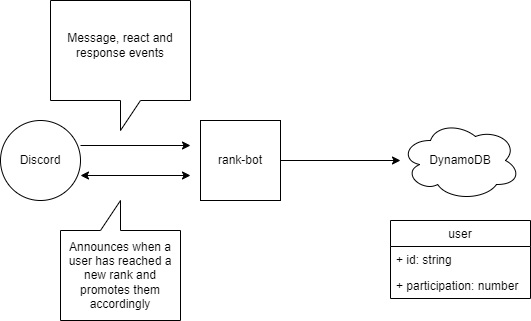

The diagram above was exported from draw.io. Its source (the exported page's mxGraphModel, read from the mxfile embedded in the PNG):
<mxGraphModel dx="1422" dy="832" grid="1" gridSize="10" guides="1" tooltips="1" connect="1" arrows="1" fold="1" page="1" pageScale="1" pageWidth="850" pageHeight="1100" math="0" shadow="0">
  <root>
    <mxCell id="0" />
    <mxCell id="1" parent="0" />
    <mxCell id="r4HipLTgiB8JTnHm-IQH-1" value="" style="whiteSpace=wrap;html=1;aspect=fixed;" vertex="1" parent="1">
      <mxGeometry x="280" y="240" width="80" height="80" as="geometry" />
    </mxCell>
    <mxCell id="r4HipLTgiB8JTnHm-IQH-2" value="" style="ellipse;shape=cloud;whiteSpace=wrap;html=1;" vertex="1" parent="1">
      <mxGeometry x="480" y="240" width="120" height="80" as="geometry" />
    </mxCell>
    <mxCell id="r4HipLTgiB8JTnHm-IQH-4" value="" style="endArrow=classic;html=1;rounded=0;" edge="1" parent="1" target="r4HipLTgiB8JTnHm-IQH-2">
      <mxGeometry width="50" height="50" relative="1" as="geometry">
        <mxPoint x="360" y="280" as="sourcePoint" />
        <mxPoint x="410" y="230" as="targetPoint" />
      </mxGeometry>
    </mxCell>
    <mxCell id="r4HipLTgiB8JTnHm-IQH-5" value="rank-bot" style="text;html=1;strokeColor=none;fillColor=none;align=center;verticalAlign=middle;whiteSpace=wrap;rounded=0;" vertex="1" parent="1">
      <mxGeometry x="290" y="265" width="60" height="30" as="geometry" />
    </mxCell>
    <mxCell id="r4HipLTgiB8JTnHm-IQH-6" value="DynamoDB" style="text;html=1;strokeColor=none;fillColor=none;align=center;verticalAlign=middle;whiteSpace=wrap;rounded=0;" vertex="1" parent="1">
      <mxGeometry x="510" y="265" width="60" height="30" as="geometry" />
    </mxCell>
    <mxCell id="r4HipLTgiB8JTnHm-IQH-7" value="" style="ellipse;whiteSpace=wrap;html=1;aspect=fixed;" vertex="1" parent="1">
      <mxGeometry x="80" y="240" width="80" height="80" as="geometry" />
    </mxCell>
    <mxCell id="r4HipLTgiB8JTnHm-IQH-8" value="Discord" style="text;html=1;strokeColor=none;fillColor=none;align=center;verticalAlign=middle;whiteSpace=wrap;rounded=0;" vertex="1" parent="1">
      <mxGeometry x="90" y="265" width="60" height="30" as="geometry" />
    </mxCell>
    <mxCell id="r4HipLTgiB8JTnHm-IQH-9" value="" style="endArrow=classic;html=1;rounded=0;" edge="1" parent="1">
      <mxGeometry width="50" height="50" relative="1" as="geometry">
        <mxPoint x="160" y="265" as="sourcePoint" />
        <mxPoint x="270" y="265" as="targetPoint" />
      </mxGeometry>
    </mxCell>
    <mxCell id="r4HipLTgiB8JTnHm-IQH-12" value="" style="shape=callout;whiteSpace=wrap;html=1;perimeter=calloutPerimeter;" vertex="1" parent="1">
      <mxGeometry x="130" y="120" width="140" height="130" as="geometry" />
    </mxCell>
    <mxCell id="r4HipLTgiB8JTnHm-IQH-13" value="Message, react and response events" style="text;html=1;strokeColor=none;fillColor=none;align=center;verticalAlign=middle;whiteSpace=wrap;rounded=0;" vertex="1" parent="1">
      <mxGeometry x="130" y="150" width="140" height="30" as="geometry" />
    </mxCell>
    <mxCell id="r4HipLTgiB8JTnHm-IQH-15" value="" style="endArrow=classic;startArrow=classic;html=1;rounded=0;" edge="1" parent="1">
      <mxGeometry width="50" height="50" relative="1" as="geometry">
        <mxPoint x="160" y="295" as="sourcePoint" />
        <mxPoint x="270" y="295" as="targetPoint" />
      </mxGeometry>
    </mxCell>
    <mxCell id="r4HipLTgiB8JTnHm-IQH-16" value="" style="shape=callout;whiteSpace=wrap;html=1;perimeter=calloutPerimeter;rotation=-180;" vertex="1" parent="1">
      <mxGeometry x="140" y="320" width="120" height="120" as="geometry" />
    </mxCell>
    <mxCell id="r4HipLTgiB8JTnHm-IQH-17" value="Announces when a user has reached a new rank and promotes them accordingly" style="text;html=1;strokeColor=none;fillColor=none;align=center;verticalAlign=middle;whiteSpace=wrap;rounded=0;" vertex="1" parent="1">
      <mxGeometry x="140" y="380" width="120" height="30" as="geometry" />
    </mxCell>
    <mxCell id="r4HipLTgiB8JTnHm-IQH-18" value="user" style="swimlane;fontStyle=0;childLayout=stackLayout;horizontal=1;startSize=26;fillColor=none;horizontalStack=0;resizeParent=1;resizeParentMax=0;resizeLast=0;collapsible=1;marginBottom=0;" vertex="1" parent="1">
      <mxGeometry x="470" y="340" width="140" height="78" as="geometry" />
    </mxCell>
    <mxCell id="r4HipLTgiB8JTnHm-IQH-19" value="+ id: string" style="text;strokeColor=none;fillColor=none;align=left;verticalAlign=top;spacingLeft=4;spacingRight=4;overflow=hidden;rotatable=0;points=[[0,0.5],[1,0.5]];portConstraint=eastwest;" vertex="1" parent="r4HipLTgiB8JTnHm-IQH-18">
      <mxGeometry y="26" width="140" height="26" as="geometry" />
    </mxCell>
    <mxCell id="r4HipLTgiB8JTnHm-IQH-20" value="+ participation: number" style="text;strokeColor=none;fillColor=none;align=left;verticalAlign=top;spacingLeft=4;spacingRight=4;overflow=hidden;rotatable=0;points=[[0,0.5],[1,0.5]];portConstraint=eastwest;" vertex="1" parent="r4HipLTgiB8JTnHm-IQH-18">
      <mxGeometry y="52" width="140" height="26" as="geometry" />
    </mxCell>
  </root>
</mxGraphModel>